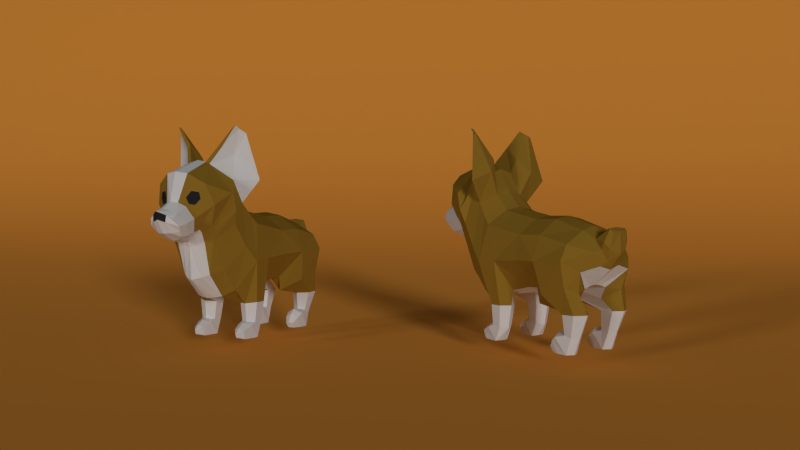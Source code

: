 # Source: corgi_low_poly.blend  (saved by Blender 2.74.0; exported with 4.5.12 LTS)
import bpy
from mathutils import Matrix  # noqa: F401  (used for matrix-valued properties, if any)

bpy.ops.wm.read_factory_settings(use_empty=True)
scene = bpy.context.scene
scene.name = 'Scene'

# ---- collections
col_collection_1 = bpy.data.collections.new('Collection 1'); scene.collection.children.link(col_collection_1)
col_collection_2 = bpy.data.collections.new('Collection 2'); scene.collection.children.link(col_collection_2)
col_collection_2.hide_render = True
col_collection_2.hide_viewport = True

# ---- materials (node trees are filled in below, after node groups)
mat_material_002 = bpy.data.materials.new('Material.002')
mat_material_002.alpha_threshold = 0.0
mat_material_002.use_transparent_shadow = False
mat_material_002.diffuse_color = (0.3419, 0.1951, 0.02421, 1.0)
mat_material_002.roughness = 0.5
mat_material_003 = bpy.data.materials.new('Material.003')
mat_material_003.alpha_threshold = 0.0
mat_material_003.use_transparent_shadow = False
mat_material_003.roughness = 0.5
mat_material_004 = bpy.data.materials.new('Material.004')
mat_material_004.alpha_threshold = 0.0
mat_material_004.use_transparent_shadow = False
mat_material_004.diffuse_color = (0.02539, 0.02539, 0.02539, 1.0)
mat_material_004.roughness = 0.5
mat_material_006 = bpy.data.materials.new('Material.006')
mat_material_006.alpha_threshold = 0.0
mat_material_006.use_transparent_shadow = False
mat_material_006.diffuse_color = (0.1902, 0.05032, 0.01695, 1.0)
mat_material_006.roughness = 0.5
mat_material_005 = bpy.data.materials.new('Material.005')
mat_material_005.alpha_threshold = 0.0
mat_material_005.use_transparent_shadow = False
mat_material_005.diffuse_color = (0.8, 0.3211, 0.05056, 1.0)
mat_material_005.roughness = 0.5

# ---- material node trees

# ---- world
world_world = bpy.data.worlds.new('World'); scene.world = world_world
world_world.color = (0.05088, 0.05088, 0.05088)
world_world.use_sun_shadow = False
world_world.sun_shadow_jitter_overblur = 0.0
world_world.cycles.sampling_method = 'MANUAL'
world_world.cycles.sample_map_resolution = 256

# ---- cameras
cam_camera = bpy.data.cameras.new('Camera')
cam_camera.clip_end = 100.0
cam_camera.lens = 35.0
cam_camera.sensor_width = 32.0
cam_camera.sensor_height = 18.0
cam_camera.ortho_scale = 7.314
cam_camera.dof.focus_distance = 0.0
cam_camera.dof.aperture_fstop = 128.0

# ---- lights
light_sun_001 = bpy.data.lights.new('Sun.001', 'SUN')
light_sun_001.transmission_factor = 0.0
light_sun_001.angle = 0.1993
light_sun_001.energy = 0.5
light_sun_001.shadow_buffer_clip_start = 0.5
light_sun_001.shadow_soft_size = 0.1
light_sun_001.shadow_cascade_max_distance = 1000.0
light_sun_001.cycles.use_multiple_importance_sampling = False
light_sun = bpy.data.lights.new('Sun', 'SUN')
light_sun.transmission_factor = 0.0
light_sun.angle = 0.1993
light_sun.energy = 0.5
light_sun.shadow_buffer_clip_start = 0.5
light_sun.shadow_soft_size = 0.1
light_sun.shadow_cascade_max_distance = 1000.0
light_sun.cycles.use_multiple_importance_sampling = False
light_point = bpy.data.lights.new('Point', 'SUN')
light_point.transmission_factor = 0.0
light_point.angle = 0.1993
light_point.energy = 1.0
light_point.shadow_buffer_clip_start = 0.5
light_point.shadow_soft_size = 0.1
light_point.shadow_cascade_max_distance = 1000.0
light_point.cycles.use_multiple_importance_sampling = False

# ---- meshes
me_cylinder_004 = bpy.data.meshes.new('Cylinder.004')
me_cylinder_004.from_pydata([(0.6064, 1.383, 1.416), (0.8614, 1.177, 1.592), (0.8614, 0.5574, 1.554), (0.4658, 0.3133, 1.069), (0.3001, 1.299, 0.7014), (0.3362, 1.179, 0.3059), (0.3001, 1.054, 0.6943), (0.3362, 1.035, 0.3406), (0.4637, 0.932, 0.6907), (0.4637, 0.9639, 0.358), (0.6755, 1.054, 0.6943), (0.5912, 1.035, 0.3406), (0.6755, 1.299, 0.7014), (0.5912, 1.179, 0.3059), (0.4637, 1.421, 0.7049), (0.4637, 1.25, 0.2885), (0.2581, 1.177, 1.103), (0.2571, 0.3176, 1.044), (0.0, 1.487, 1.439), (0.0, 1.177, 1.166), (0.0, 0.3183, 1.062), (0.7059, 1.17, 1.869), (0.7059, 0.564, 2.001), (0.3076, 1.165, 2.088), (0.3076, 0.5621, 2.262), (0.0, 1.155, 2.163), (0.0, 0.5632, 2.315), (0.129, 1.177, 1.147), (0.1255, 0.3174, 1.043), (0.2318, 1.475, 1.504), (0.3667, 1.48, 1.739), (0.811, 0.08451, 1.542), (0.4662, 0.08451, 1.059), (0.2603, 0.08451, 0.9562), (0.0, 0.08451, 0.9485), (0.7087, 0.08451, 1.989), (0.3099, 0.08451, 2.25), (0.0, 0.08451, 2.303), (0.131, 0.08451, 0.9554), (0.7851, -0.4848, 1.5), (0.4647, -0.2948, 0.9732), (0.4647, -0.421, 0.2603), (0.4647, -0.3508, 0.6873), (0.6102, -0.5048, 0.2812), (0.6504, -0.4578, 0.6878), (0.6102, -0.6724, 0.3215), (0.6504, -0.6716, 0.6888), (0.4647, -0.7562, 0.3275), (0.4647, -0.7785, 0.666), (0.3192, -0.6724, 0.3215), (0.2791, -0.6718, 0.6583), (0.3192, -0.5048, 0.2812), (0.2791, -0.4578, 0.6431), (0.7958, -0.8649, 1.459), (0.4647, -1.069, 0.9403), (0.2696, -1.201, 0.8322), (0.2696, -0.4848, 0.8664), (0.0, -1.301, 0.7984), (0.0, -0.4848, 0.8664), (0.1348, -1.267, 0.8089), (0.1348, -0.4848, 0.8664), (0.7059, -0.4665, 2.091), (0.3076, -0.4665, 2.351), (0.0, -0.4665, 2.404), (0.7059, -0.7227, 2.136), (0.3076, -0.6514, 2.396), (0.0, -0.6394, 2.449), (0.342, 0.4274, 0.8573), (0.4637, 0.3459, 0.7987), (0.7684, 1.174, 1.147), (0.535, 1.293, 1.06), (0.7593, 0.6652, 0.9963), (0.2791, 1.068, 0.902), (0.7366, -1.101, 1.734), (0.4503, -1.38, 1.329), (0.2816, -1.56, 1.249), (0.0, -1.722, 1.162), (0.165, -1.656, 1.204), (0.6589, -0.8513, 2.278), (0.2962, -0.7413, 2.484), (0.0, -0.7211, 2.526), (0.6893, -1.369, 2.152), (0.4387, -1.662, 1.871), (0.3002, -1.715, 1.817), (0.0, -1.763, 1.747), (0.1673, -1.736, 1.769), (0.61, -1.049, 2.525), (0.2863, -0.9162, 2.663), (0.0, -0.8854, 2.706), (0.0, -2.619, 2.396), (0.0, -1.838, 1.872), (0.2922, -1.84, 2.063), (0.6198, -1.837, 2.494), (0.5004, -1.938, 2.858), (0.0, -2.12, 3.069), (0.0, -2.255, 2.552), (0.0, -2.443, 2.434), (0.2343, -2.129, 2.469), (0.2343, -2.371, 2.347), (0.3314, -2.026, 2.256), (0.3314, -2.227, 2.178), (0.2343, -1.923, 2.016), (0.2343, -2.088, 1.969), (0.0, -1.94, 1.838), (0.0, -2.05, 1.844), (0.2405, -2.47, 2.259), (0.3018, -2.379, 2.136), (0.222, -2.244, 1.955), (0.0, -2.196, 1.88), (0.0, -2.58, 2.251), (0.0, -1.804, 1.821), (0.2848, -1.778, 2.008), (0.7485, -1.513, 2.696), (0.2413, -1.503, 3.21), (0.0, -1.517, 3.283), (0.2214, -2.066, 3.036), (0.1461, -1.839, 1.929), (0.1172, -1.932, 1.883), (0.1172, -2.069, 1.868), (0.1172, -2.192, 2.535), (0.1172, -2.407, 2.402), (0.1256, -2.183, 1.906), (0.1404, -2.516, 2.325), (0.1266, -2.523, 2.207), (0.1637, -1.504, 3.248), (0.1637, -1.788, 1.898), (0.2619, -2.312, 2.045), (0.2828, -1.975, 2.139), (0.2828, -2.158, 2.074), (0.3802, -1.873, 2.195), (0.0, -2.435, 2.011), (0.468, -1.74, 2.114), (0.1414, -2.394, 2.016), (0.0, -1.149, 3.163), (0.225, -1.107, 3.079), (0.54, -1.214, 2.929), (0.0, -1.783, 1.782), (0.1655, -1.762, 1.827), (0.2925, -1.746, 1.908), (0.7646, -1.428, 2.396), (0.4534, -1.701, 1.991), (0.7401, -1.1, 3.761), (0.6797, -1.091, 3.796), (0.6366, -1.275, 3.893), (0.6044, -1.256, 3.896), (0.623, -1.187, 3.856), (0.6548, -1.193, 3.842), (0.5088, -1.136, 3.376), (0.9073, -0.9263, 2.932), (0.5119, -0.8451, 3.094), (0.2965, -1.017, 3.333), (0.3812, -1.343, 3.503), (0.3335, -1.325, 3.567), (0.4304, -1.979, 2.598), (0.4053, -1.989, 2.712), (0.2526, -2.075, 2.512), (0.3527, -2.029, 2.494), (0.2854, -2.047, 2.733), (0.213, -2.103, 2.619), (0.0, 1.548, 1.516), (0.2232, 1.364, 1.949), (0.0, 1.359, 1.984), (0.1296, 1.546, 1.581), (0.2505, 1.509, 1.788), (0.0, 1.698, 2.083), (0.1181, 1.544, 2.124), (0.0, 1.521, 2.125), (0.1686, 1.687, 2.087), (0.1872, 1.635, 2.129), (0.0, 1.612, 2.15), (0.1962, 1.649, 1.784), (0.2065, 1.468, 2.022), (0.2927, 1.601, 1.909), (0.0, 1.7, 1.69), (0.0, 1.452, 2.048), (0.3903, 0.7375, 0.01565), (0.3903, 0.6674, 0.1057), (0.4641, 0.6378, 0.1364), (0.5378, 0.6674, 0.1057), (0.5378, 0.7375, 0.01565), (0.4687, 0.7304, 0.01294), (0.6413, 0.8639, 0.2997), (0.4637, 0.8164, 0.3755), (0.5986, 1.074, 0.01358), (0.4637, 1.148, 0.01358), (0.3055, 0.8639, 0.295), (0.326, 1.072, 0.01358), (0.4637, 0.7242, 0.2918), (0.3338, 0.7581, 0.2242), (0.3418, 0.8698, 0.01358), (0.601, 0.7581, 0.2146), (0.5845, 0.8702, 0.01358), (0.468, 0.8919, 0.01358), (0.4647, -0.8868, 0.02999), (0.5556, -0.9115, 0.02999), (0.5556, -0.9607, 0.1928), (0.4647, -0.9854, 0.2382), (0.3738, -0.9607, 0.2105), (0.3738, -0.9115, 0.02999), (0.3192, -0.6081, 0.02999), (0.4647, -0.5811, 0.02999), (0.3192, -0.7952, 0.2783), (0.4647, -0.8501, 0.3166), (0.6102, -0.7908, 0.2665), (0.6102, -0.6058, 0.02999), (0.4647, -0.9989, 0.06117), (0.5037, -1.004, 0.06007), (0.5037, -1.035, 0.1564), (0.4647, -1.045, 0.1767), (0.4258, -1.035, 0.1564), (0.4258, -1.004, 0.06007)], [], [(7, 6, 4, 5), (67, 68, 3, 17), (190, 187, 177, 178), (11, 10, 8, 9), (69, 70, 0, 1), (70, 72, 16, 0), (9, 8, 6, 7), (5, 4, 14, 15), (68, 71, 2, 3), (15, 14, 12, 13), (71, 69, 1, 2), (72, 67, 17, 16), (13, 12, 10, 11), (27, 28, 20, 19), (29, 27, 19, 18), (2, 1, 21, 22), (22, 21, 23, 24), (24, 23, 25, 26), (0, 16, 27, 29), (16, 17, 28, 27), (30, 29, 162, 163), (1, 0, 29, 30), (23, 30, 163, 160), (21, 1, 30, 23), (28, 17, 33, 38), (24, 26, 37, 36), (22, 24, 36, 35), (2, 22, 35, 31), (20, 28, 38, 34), (17, 3, 32, 33), (3, 2, 31, 32), (48, 46, 53, 54), (41, 42, 44, 43), (50, 48, 54, 55), (43, 44, 46, 45), (39, 40, 32, 31), (52, 50, 55, 56), (45, 46, 48, 47), (44, 42, 40, 39), (36, 37, 63, 62), (47, 48, 50, 49), (42, 52, 56, 40), (51, 52, 42, 41), (49, 50, 52, 51), (46, 44, 39, 53), (199, 200, 193, 198), (59, 60, 58, 57), (55, 56, 60, 59), (34, 38, 60, 58), (38, 33, 56, 60), (56, 33, 32, 40), (35, 36, 62, 61), (35, 61, 39, 31), (62, 63, 66, 65), (61, 62, 65, 64), (39, 61, 64, 53), (4, 6, 67, 72), (10, 12, 69, 71), (8, 10, 71, 68), (14, 4, 72, 70), (12, 14, 70, 69), (6, 8, 68, 67), (53, 64, 78, 73), (65, 66, 80, 79), (64, 65, 79, 78), (59, 57, 76, 77), (55, 59, 77, 75), (54, 53, 73, 74), (55, 54, 74, 75), (73, 78, 86, 81), (79, 80, 88, 87), (78, 79, 87, 86), (77, 76, 84, 85), (75, 77, 85, 83), (74, 73, 81, 82), (75, 74, 82, 83), (100, 99, 97, 98), (120, 96, 89, 122), (119, 97, 155, 158), (128, 127, 99, 100), (115, 119, 158, 157), (127, 101, 91, 129), (118, 102, 107, 121), (120, 119, 95, 96), (118, 117, 101, 102), (117, 103, 90, 116), (128, 100, 106, 126), (100, 98, 105, 106), (132, 123, 109, 130), (123, 122, 89, 109), (93, 92, 112, 113), (129, 91, 111, 131), (116, 90, 110, 125), (115, 93, 113, 124), (94, 115, 124, 114), (91, 116, 125, 111), (106, 105, 122, 123), (126, 106, 123, 132), (101, 117, 116, 91), (104, 103, 117, 118), (98, 97, 119, 120), (104, 118, 121, 108), (95, 119, 115, 94), (98, 120, 122, 105), (134, 133, 114, 124), (149, 150, 145, 142), (107, 126, 132, 121), (92, 129, 131, 112), (121, 132, 130, 108), (102, 128, 126, 107), (99, 127, 129, 92), (102, 101, 127, 128), (136, 110, 125, 137), (137, 125, 111, 138), (139, 135, 113, 112), (140, 139, 112, 131), (138, 140, 131, 111), (83, 82, 140, 138), (82, 81, 139, 140), (81, 86, 135, 139), (85, 137, 138, 83), (84, 136, 137, 85), (147, 148, 141, 146), (87, 88, 133, 134), (146, 145, 144, 143), (141, 142, 145, 146), (151, 147, 146, 143), (150, 152, 144, 145), (152, 151, 143, 144), (148, 149, 142, 141), (86, 87, 149, 148), (124, 113, 151, 152), (134, 124, 152, 150), (113, 135, 147, 151), (135, 86, 148, 147), (87, 134, 150, 149), (158, 155, 154, 157), (155, 156, 153, 154), (92, 93, 154, 153), (99, 92, 153, 156), (97, 99, 156, 155), (93, 115, 157, 154), (172, 170, 167, 168), (171, 172, 168, 165), (29, 18, 159, 162), (25, 23, 160, 161), (168, 167, 164, 169), (165, 168, 169, 166), (170, 173, 164, 167), (174, 171, 165, 166), (161, 160, 171, 174), (162, 159, 173, 170), (160, 163, 172, 171), (163, 162, 170, 172), (176, 175, 180, 179, 178, 177), (191, 190, 178, 179), (192, 191, 179, 180), (187, 188, 176, 177), (188, 189, 175, 176), (189, 192, 180, 175), (5, 15, 184, 186), (7, 5, 186, 185), (9, 7, 185, 182), (15, 13, 183, 184), (13, 11, 181, 183), (11, 9, 182, 181), (177, 180, 179, 178), (176, 175, 180, 177), (186, 184, 192, 189), (185, 186, 189, 188), (182, 185, 188, 187), (184, 183, 191, 192), (183, 181, 190, 191), (181, 182, 187, 190), (198, 193, 205, 210), (201, 199, 198, 197), (202, 201, 197, 196), (203, 202, 196, 195), (204, 203, 195, 194), (200, 204, 194, 193), (41, 43, 204, 200), (43, 45, 203, 204), (45, 47, 202, 203), (47, 49, 201, 202), (49, 51, 199, 201), (51, 41, 200, 199), (210, 205, 208, 209), (197, 198, 210, 209), (196, 197, 209, 208), (195, 196, 208, 207), (194, 195, 207, 206), (193, 194, 206, 205), (205, 206, 207, 208)])
me_cylinder_004.polygons.foreach_set('material_index', [1, 0, 1, 1, 0, 0, 1, 1, 0, 1, 0, 1, 1, 1, 1, 0, 0, 0, 1, 1, 0, 0, 0, 0, 1, 0, 0, 0, 1, 1, 0, 0, 1, 0, 1, 0, 1, 1, 0, 0, 1, 1, 1, 1, 0, 1, 1, 1, 1, 1, 1, 0, 0, 0, 0, 0, 1, 0, 0, 0, 0, 0, 0, 0, 0, 1, 1, 0, 0, 0, 0, 0, 1, 1, 0, 0, 1, 1, 0, 1, 0, 0, 1, 1, 1, 1, 1, 1, 1, 2, 0, 0, 1, 0, 1, 1, 1, 1, 1, 1, 1, 1, 1, 1, 0, 0, 1, 0, 1, 1, 0, 1, 1, 1, 0, 0, 0, 0, 0, 0, 1, 1, 1, 0, 0, 0, 1, 0, 0, 0, 0, 0, 0, 1, 1, 0, 2, 2, 0, 0, 0, 0, 0, 0, 0, 0, 0, 0, 0, 0, 0, 0, 0, 0, 1, 1, 1, 1, 1, 1, 1, 1, 1, 1, 1, 1, 1, 1, 1, 1, 1, 1, 1, 1, 1, 1, 1, 1, 1, 1, 1, 1, 1, 1, 1, 1, 1, 1, 1, 1, 1, 1, 1])
me_cylinder_004.materials.append(mat_material_002)
me_cylinder_004.materials.append(mat_material_003)
me_cylinder_004.materials.append(mat_material_004)
me_cylinder_004.materials.append(mat_material_006)
me_cylinder_004.use_remesh_preserve_volume = False
me_cylinder_004.use_remesh_preserve_attributes = False
me_cylinder_004.use_mirror_vertex_groups = False
me_cylinder_004.update()
me_cylinder = bpy.data.meshes.new('Cylinder')
me_cylinder.from_pydata([(0.6064, 1.383, 1.416), (0.8614, 1.177, 1.592), (0.8614, 0.5574, 1.554), (0.4658, 0.3133, 1.069), (0.3001, 1.299, 0.7014), (0.3362, 1.179, 0.3059), (0.3001, 1.054, 0.6943), (0.3362, 1.035, 0.3406), (0.4637, 0.932, 0.6907), (0.4637, 0.9639, 0.358), (0.6755, 1.054, 0.6943), (0.5912, 1.035, 0.3406), (0.6755, 1.299, 0.7014), (0.5912, 1.179, 0.3059), (0.4637, 1.421, 0.7049), (0.4637, 1.25, 0.2885), (0.2581, 1.177, 1.103), (0.2571, 0.3176, 1.044), (0.0, 1.487, 1.439), (0.0, 1.177, 1.166), (0.0, 0.3183, 1.062), (0.7059, 1.17, 1.869), (0.7059, 0.564, 2.001), (0.3076, 1.165, 2.088), (0.3076, 0.5621, 2.262), (0.0, 1.155, 2.163), (0.0, 0.5632, 2.315), (0.129, 1.177, 1.147), (0.1255, 0.3174, 1.043), (0.2318, 1.475, 1.504), (0.3667, 1.48, 1.739), (0.811, 0.08451, 1.542), (0.4662, 0.08451, 1.059), (0.2603, 0.08451, 0.9562), (0.0, 0.08451, 0.9485), (0.7087, 0.08451, 1.989), (0.3099, 0.08451, 2.25), (0.0, 0.08451, 2.303), (0.131, 0.08451, 0.9554), (0.7851, -0.4848, 1.5), (0.4647, -0.2948, 0.9732), (0.4647, -0.421, 0.2603), (0.4647, -0.3508, 0.6873), (0.6102, -0.5048, 0.2812), (0.6504, -0.4578, 0.6878), (0.6102, -0.6724, 0.3215), (0.6504, -0.6716, 0.6888), (0.4647, -0.7562, 0.3275), (0.4647, -0.7785, 0.666), (0.3192, -0.6724, 0.3215), (0.2791, -0.6718, 0.6583), (0.3192, -0.5048, 0.2812), (0.2791, -0.4578, 0.6431), (0.7958, -0.8649, 1.459), (0.4647, -1.069, 0.9403), (0.2696, -1.201, 0.8322), (0.2696, -0.4848, 0.8664), (0.0, -1.301, 0.7984), (0.0, -0.4848, 0.8664), (0.1348, -1.267, 0.8089), (0.1348, -0.4848, 0.8664), (0.7059, -0.4665, 2.091), (0.3076, -0.4665, 2.351), (0.0, -0.4665, 2.404), (0.7059, -0.7227, 2.136), (0.3076, -0.6514, 2.396), (0.0, -0.6394, 2.449), (0.342, 0.4274, 0.8573), (0.4637, 0.3459, 0.7987), (0.7684, 1.174, 1.147), (0.535, 1.293, 1.06), (0.7593, 0.6652, 0.9963), (0.2791, 1.068, 0.902), (0.7366, -1.101, 1.734), (0.4503, -1.38, 1.329), (0.2816, -1.56, 1.249), (0.0, -1.722, 1.162), (0.165, -1.656, 1.204), (0.6589, -0.8513, 2.278), (0.2962, -0.7413, 2.484), (0.0, -0.7211, 2.526), (0.6893, -1.369, 2.152), (0.4387, -1.662, 1.871), (0.3002, -1.715, 1.817), (0.0, -1.763, 1.747), (0.1673, -1.736, 1.769), (0.61, -1.049, 2.525), (0.2863, -0.9162, 2.663), (0.0, -0.8854, 2.706), (0.0, -2.619, 2.396), (0.0, -1.838, 1.872), (0.2922, -1.84, 2.063), (0.6198, -1.837, 2.494), (0.5004, -1.938, 2.858), (0.0, -2.12, 3.069), (0.0, -2.255, 2.552), (0.0, -2.443, 2.434), (0.2343, -2.129, 2.469), (0.2343, -2.371, 2.347), (0.3314, -2.026, 2.256), (0.3314, -2.227, 2.178), (0.2343, -1.923, 2.016), (0.2343, -2.088, 1.969), (0.0, -1.94, 1.838), (0.0, -2.05, 1.844), (0.2405, -2.47, 2.259), (0.3018, -2.379, 2.136), (0.222, -2.244, 1.955), (0.0, -2.196, 1.88), (0.0, -2.58, 2.251), (0.0, -1.804, 1.821), (0.2848, -1.778, 2.008), (0.7485, -1.513, 2.696), (0.2413, -1.503, 3.21), (0.0, -1.517, 3.283), (0.2214, -2.066, 3.036), (0.1461, -1.839, 1.929), (0.1172, -1.932, 1.883), (0.1172, -2.069, 1.868), (0.1172, -2.192, 2.535), (0.1172, -2.407, 2.402), (0.1256, -2.183, 1.906), (0.1404, -2.516, 2.325), (0.1266, -2.523, 2.207), (0.1637, -1.504, 3.248), (0.1637, -1.788, 1.898), (0.2619, -2.312, 2.045), (0.2828, -1.975, 2.139), (0.2828, -2.158, 2.074), (0.3802, -1.873, 2.195), (0.0, -2.435, 2.011), (0.468, -1.74, 2.114), (0.1414, -2.394, 2.016), (0.0, -1.149, 3.163), (0.225, -1.107, 3.079), (0.54, -1.214, 2.929), (0.0, -1.783, 1.782), (0.1655, -1.762, 1.827), (0.2925, -1.746, 1.908), (0.7646, -1.428, 2.396), (0.4534, -1.701, 1.991), (0.7401, -1.1, 3.761), (0.6797, -1.091, 3.796), (0.6366, -1.275, 3.893), (0.6044, -1.256, 3.896), (0.623, -1.187, 3.856), (0.6548, -1.193, 3.842), (0.5088, -1.136, 3.376), (0.9073, -0.9263, 2.932), (0.5119, -0.8451, 3.094), (0.2965, -1.017, 3.333), (0.3812, -1.343, 3.503), (0.3335, -1.325, 3.567), (0.4304, -1.979, 2.598), (0.4053, -1.989, 2.712), (0.2526, -2.075, 2.512), (0.3527, -2.029, 2.494), (0.2854, -2.047, 2.733), (0.213, -2.103, 2.619), (0.0, 1.548, 1.516), (0.2232, 1.364, 1.949), (0.0, 1.359, 1.984), (0.1296, 1.546, 1.581), (0.2505, 1.509, 1.788), (0.0, 1.698, 2.083), (0.1181, 1.544, 2.124), (0.0, 1.521, 2.125), (0.1686, 1.687, 2.087), (0.1872, 1.635, 2.129), (0.0, 1.612, 2.15), (0.1962, 1.649, 1.784), (0.2065, 1.468, 2.022), (0.2927, 1.601, 1.909), (0.0, 1.7, 1.69), (0.0, 1.452, 2.048), (0.3903, 0.7375, 0.01565), (0.3903, 0.6674, 0.1057), (0.4641, 0.6378, 0.1364), (0.5378, 0.6674, 0.1057), (0.5378, 0.7375, 0.01565), (0.4687, 0.7304, 0.01294), (0.6413, 0.8639, 0.2997), (0.4637, 0.8164, 0.3755), (0.5986, 1.074, 0.01358), (0.4637, 1.148, 0.01358), (0.3055, 0.8639, 0.295), (0.326, 1.072, 0.01358), (0.4637, 0.7242, 0.2918), (0.3338, 0.7581, 0.2242), (0.3418, 0.8698, 0.01358), (0.601, 0.7581, 0.2146), (0.5845, 0.8702, 0.01358), (0.468, 0.8919, 0.01358), (0.4647, -0.8868, 0.02999), (0.5556, -0.9115, 0.02999), (0.5556, -0.9607, 0.1928), (0.4647, -0.9854, 0.2382), (0.3738, -0.9607, 0.2105), (0.3738, -0.9115, 0.02999), (0.3192, -0.6081, 0.02999), (0.4647, -0.5811, 0.02999), (0.3192, -0.7952, 0.2783), (0.4647, -0.8501, 0.3166), (0.6102, -0.7908, 0.2665), (0.6102, -0.6058, 0.02999), (0.4647, -0.9989, 0.06117), (0.5037, -1.004, 0.06007), (0.5037, -1.035, 0.1564), (0.4647, -1.045, 0.1767), (0.4258, -1.035, 0.1564), (0.4258, -1.004, 0.06007)], [], [(7, 6, 4, 5), (67, 68, 3, 17), (190, 187, 177, 178), (11, 10, 8, 9), (69, 70, 0, 1), (70, 72, 16, 0), (9, 8, 6, 7), (5, 4, 14, 15), (68, 71, 2, 3), (15, 14, 12, 13), (71, 69, 1, 2), (72, 67, 17, 16), (13, 12, 10, 11), (27, 28, 20, 19), (29, 27, 19, 18), (2, 1, 21, 22), (22, 21, 23, 24), (24, 23, 25, 26), (0, 16, 27, 29), (16, 17, 28, 27), (30, 29, 162, 163), (1, 0, 29, 30), (23, 30, 163, 160), (21, 1, 30, 23), (28, 17, 33, 38), (24, 26, 37, 36), (22, 24, 36, 35), (2, 22, 35, 31), (20, 28, 38, 34), (17, 3, 32, 33), (3, 2, 31, 32), (48, 46, 53, 54), (41, 42, 44, 43), (50, 48, 54, 55), (43, 44, 46, 45), (39, 40, 32, 31), (52, 50, 55, 56), (45, 46, 48, 47), (44, 42, 40, 39), (36, 37, 63, 62), (47, 48, 50, 49), (42, 52, 56, 40), (51, 52, 42, 41), (49, 50, 52, 51), (46, 44, 39, 53), (199, 200, 193, 198), (59, 60, 58, 57), (55, 56, 60, 59), (34, 38, 60, 58), (38, 33, 56, 60), (56, 33, 32, 40), (35, 36, 62, 61), (35, 61, 39, 31), (62, 63, 66, 65), (61, 62, 65, 64), (39, 61, 64, 53), (4, 6, 67, 72), (10, 12, 69, 71), (8, 10, 71, 68), (14, 4, 72, 70), (12, 14, 70, 69), (6, 8, 68, 67), (53, 64, 78, 73), (65, 66, 80, 79), (64, 65, 79, 78), (59, 57, 76, 77), (55, 59, 77, 75), (54, 53, 73, 74), (55, 54, 74, 75), (73, 78, 86, 81), (79, 80, 88, 87), (78, 79, 87, 86), (77, 76, 84, 85), (75, 77, 85, 83), (74, 73, 81, 82), (75, 74, 82, 83), (100, 99, 97, 98), (120, 96, 89, 122), (119, 97, 155, 158), (128, 127, 99, 100), (115, 119, 158, 157), (127, 101, 91, 129), (118, 102, 107, 121), (120, 119, 95, 96), (118, 117, 101, 102), (117, 103, 90, 116), (128, 100, 106, 126), (100, 98, 105, 106), (132, 123, 109, 130), (123, 122, 89, 109), (93, 92, 112, 113), (129, 91, 111, 131), (116, 90, 110, 125), (115, 93, 113, 124), (94, 115, 124, 114), (91, 116, 125, 111), (106, 105, 122, 123), (126, 106, 123, 132), (101, 117, 116, 91), (104, 103, 117, 118), (98, 97, 119, 120), (104, 118, 121, 108), (95, 119, 115, 94), (98, 120, 122, 105), (134, 133, 114, 124), (149, 150, 145, 142), (107, 126, 132, 121), (92, 129, 131, 112), (121, 132, 130, 108), (102, 128, 126, 107), (99, 127, 129, 92), (102, 101, 127, 128), (136, 110, 125, 137), (137, 125, 111, 138), (139, 135, 113, 112), (140, 139, 112, 131), (138, 140, 131, 111), (83, 82, 140, 138), (82, 81, 139, 140), (81, 86, 135, 139), (85, 137, 138, 83), (84, 136, 137, 85), (147, 148, 141, 146), (87, 88, 133, 134), (146, 145, 144, 143), (141, 142, 145, 146), (151, 147, 146, 143), (150, 152, 144, 145), (152, 151, 143, 144), (148, 149, 142, 141), (86, 87, 149, 148), (124, 113, 151, 152), (134, 124, 152, 150), (113, 135, 147, 151), (135, 86, 148, 147), (87, 134, 150, 149), (158, 155, 154, 157), (155, 156, 153, 154), (92, 93, 154, 153), (99, 92, 153, 156), (97, 99, 156, 155), (93, 115, 157, 154), (172, 170, 167, 168), (171, 172, 168, 165), (29, 18, 159, 162), (25, 23, 160, 161), (168, 167, 164, 169), (165, 168, 169, 166), (170, 173, 164, 167), (174, 171, 165, 166), (161, 160, 171, 174), (162, 159, 173, 170), (160, 163, 172, 171), (163, 162, 170, 172), (176, 175, 180, 179, 178, 177), (191, 190, 178, 179), (192, 191, 179, 180), (187, 188, 176, 177), (188, 189, 175, 176), (189, 192, 180, 175), (5, 15, 184, 186), (7, 5, 186, 185), (9, 7, 185, 182), (15, 13, 183, 184), (13, 11, 181, 183), (11, 9, 182, 181), (177, 180, 179, 178), (176, 175, 180, 177), (186, 184, 192, 189), (185, 186, 189, 188), (182, 185, 188, 187), (184, 183, 191, 192), (183, 181, 190, 191), (181, 182, 187, 190), (198, 193, 205, 210), (201, 199, 198, 197), (202, 201, 197, 196), (203, 202, 196, 195), (204, 203, 195, 194), (200, 204, 194, 193), (41, 43, 204, 200), (43, 45, 203, 204), (45, 47, 202, 203), (47, 49, 201, 202), (49, 51, 199, 201), (51, 41, 200, 199), (210, 205, 208, 209), (197, 198, 210, 209), (196, 197, 209, 208), (195, 196, 208, 207), (194, 195, 207, 206), (193, 194, 206, 205), (205, 206, 207, 208)])
me_cylinder.polygons.foreach_set('material_index', [1, 0, 1, 1, 0, 0, 1, 1, 0, 1, 0, 1, 1, 1, 1, 0, 0, 0, 1, 1, 0, 0, 0, 0, 1, 0, 0, 0, 1, 1, 0, 0, 1, 0, 1, 0, 1, 1, 0, 0, 1, 1, 1, 1, 0, 1, 1, 1, 1, 1, 1, 0, 0, 0, 0, 0, 1, 0, 0, 0, 0, 0, 0, 0, 0, 1, 1, 0, 0, 0, 0, 0, 1, 1, 0, 0, 1, 1, 0, 1, 0, 0, 1, 1, 1, 1, 1, 1, 1, 2, 0, 0, 1, 0, 1, 1, 1, 1, 1, 1, 1, 1, 1, 1, 0, 0, 1, 0, 1, 1, 0, 1, 1, 1, 0, 0, 0, 0, 0, 0, 1, 1, 1, 0, 0, 0, 1, 0, 0, 0, 0, 0, 0, 1, 1, 0, 2, 2, 0, 0, 0, 0, 0, 0, 0, 0, 0, 0, 0, 0, 0, 0, 0, 0, 1, 1, 1, 1, 1, 1, 1, 1, 1, 1, 1, 1, 1, 1, 1, 1, 1, 1, 1, 1, 1, 1, 1, 1, 1, 1, 1, 1, 1, 1, 1, 1, 1, 1, 1, 1, 1, 1, 1])
me_cylinder.materials.append(mat_material_002)
me_cylinder.materials.append(mat_material_003)
me_cylinder.materials.append(mat_material_004)
me_cylinder.materials.append(mat_material_006)
me_cylinder.use_remesh_preserve_volume = False
me_cylinder.use_remesh_preserve_attributes = False
me_cylinder.use_mirror_vertex_groups = False
me_cylinder.update()
me_plane_001 = bpy.data.meshes.new('Plane.001')
me_plane_001.from_pydata([(-1.0, -1.0, 0.0), (1.0, -1.0, 0.0), (-1.0, 0.7625, 0.0), (1.0, 0.7625, 0.0), (-1.0, 0.912, 0.1451), (1.0, 0.912, 0.1451), (-1.0, 0.9736, 0.3474), (1.0, 0.9736, 0.3474), (-1.0, 0.9956, 0.686), (1.0, 0.9956, 0.686)], [], [(0, 1, 3, 2), (2, 3, 5, 4), (4, 5, 7, 6), (6, 7, 9, 8)])
me_plane_001.polygons.foreach_set('use_smooth', [True] * 4)
me_plane_001.materials.append(mat_material_005)
me_plane_001.use_remesh_preserve_volume = False
me_plane_001.use_remesh_preserve_attributes = False
me_plane_001.use_mirror_vertex_groups = False
me_plane_001.update()
me_cylinder_003 = bpy.data.meshes.new('Cylinder.003')
me_cylinder_003.from_pydata([(0.0, 3.185, -0.2707), (0.0, 3.185, 0.01678), (2.252, 2.252, -0.2707), (2.252, 2.252, 0.01678), (3.185, -1.392e-07, -0.2707), (3.185, -1.392e-07, 0.01678), (2.252, -2.252, -0.2707), (2.252, -2.252, 0.01678), (-2.784e-07, -3.185, -0.2707), (-2.784e-07, -3.185, 0.01678), (-2.252, -2.252, -0.2707), (-2.252, -2.252, 0.01678), (-3.185, 3.798e-08, -0.2707), (-3.185, 3.798e-08, 0.01678), (-2.252, 2.252, -0.2707), (-2.252, 2.252, 0.01678), (0.6064, 1.383, 1.416), (0.8614, 1.177, 1.592), (0.8614, 0.5574, 1.554), (0.4658, 0.3133, 1.069), (0.3001, 1.299, 0.7014), (0.3362, 1.179, 0.3059), (0.3001, 1.054, 0.6943), (0.3362, 1.035, 0.3406), (0.4637, 0.932, 0.6907), (0.4637, 0.9639, 0.358), (0.6755, 1.054, 0.6943), (0.5912, 1.035, 0.3406), (0.6755, 1.299, 0.7014), (0.5912, 1.179, 0.3059), (0.4637, 1.421, 0.7049), (0.4637, 1.25, 0.2885), (0.2581, 1.177, 1.103), (0.2571, 0.3176, 1.044), (0.0, 1.487, 1.439), (0.0, 1.177, 1.166), (0.0, 0.3183, 1.062), (0.7059, 1.17, 1.869), (0.7059, 0.564, 2.001), (0.3076, 1.165, 2.088), (0.3076, 0.5621, 2.262), (0.0, 1.155, 2.163), (0.0, 0.5632, 2.315), (0.129, 1.177, 1.147), (0.1255, 0.3174, 1.043), (0.2318, 1.475, 1.504), (0.3667, 1.48, 1.739), (0.811, 0.08451, 1.542), (0.4662, 0.08451, 1.059), (0.2603, 0.08451, 0.9562), (0.0, 0.08451, 0.9485), (0.7087, 0.08451, 1.989), (0.3099, 0.08451, 2.25), (0.0, 0.08451, 2.303), (0.131, 0.08451, 0.9554), (0.7851, -0.4848, 1.5), (0.4647, -0.2948, 0.9732), (0.4647, -0.421, 0.2603), (0.4647, -0.3508, 0.6873), (0.6102, -0.5048, 0.2812), (0.6504, -0.4578, 0.6878), (0.6102, -0.6724, 0.3215), (0.6504, -0.6716, 0.6888), (0.4647, -0.7562, 0.3275), (0.4647, -0.7785, 0.666), (0.3192, -0.6724, 0.3215), (0.2791, -0.6718, 0.6583), (0.3192, -0.5048, 0.2812), (0.2791, -0.4578, 0.6431), (0.7958, -0.8649, 1.459), (0.4647, -1.069, 0.9403), (0.2696, -1.201, 0.8322), (0.2696, -0.4848, 0.8664), (0.0, -1.301, 0.7984), (0.0, -0.4848, 0.8664), (0.1348, -1.267, 0.8089), (0.1348, -0.4848, 0.8664), (0.7059, -0.4665, 2.091), (0.3076, -0.4665, 2.351), (0.0, -0.4665, 2.404), (0.7059, -0.7227, 2.136), (0.3076, -0.6514, 2.396), (0.0, -0.6394, 2.449), (0.342, 0.4274, 0.8573), (0.4637, 0.3459, 0.7987), (0.7684, 1.174, 1.147), (0.535, 1.293, 1.06), (0.7593, 0.6652, 0.9963), (0.2791, 1.068, 0.902), (0.7366, -1.101, 1.734), (0.4503, -1.38, 1.329), (0.2816, -1.56, 1.249), (0.0, -1.722, 1.162), (0.165, -1.656, 1.204), (0.6589, -0.8513, 2.278), (0.2962, -0.7413, 2.484), (0.0, -0.7211, 2.526), (0.6893, -1.369, 2.152), (0.4387, -1.662, 1.871), (0.3002, -1.715, 1.817), (0.0, -1.763, 1.747), (0.1673, -1.736, 1.769), (0.61, -1.049, 2.525), (0.2863, -0.9162, 2.663), (0.0, -0.8854, 2.706), (0.0, -2.619, 2.396), (0.0, -1.838, 1.872), (0.2922, -1.84, 2.063), (0.6198, -1.837, 2.494), (0.5004, -1.938, 2.858), (0.0, -2.12, 3.069), (0.0, -2.255, 2.552), (0.0, -2.443, 2.434), (0.2343, -2.129, 2.469), (0.2343, -2.371, 2.347), (0.3314, -2.026, 2.256), (0.3314, -2.227, 2.178), (0.2343, -1.923, 2.016), (0.2343, -2.088, 1.969), (0.0, -1.94, 1.838), (0.0, -2.05, 1.844), (0.2405, -2.47, 2.259), (0.3018, -2.379, 2.136), (0.222, -2.244, 1.955), (0.0, -2.196, 1.88), (0.0, -2.58, 2.251), (0.0, -1.804, 1.821), (0.2848, -1.778, 2.008), (0.7485, -1.513, 2.696), (0.2413, -1.503, 3.21), (0.0, -1.517, 3.283), (0.2214, -2.066, 3.036), (0.1461, -1.839, 1.929), (0.1172, -1.932, 1.883), (0.1172, -2.069, 1.868), (0.1172, -2.192, 2.535), (0.1172, -2.407, 2.402), (0.1256, -2.183, 1.906), (0.1404, -2.516, 2.325), (0.1266, -2.523, 2.207), (0.1637, -1.504, 3.248), (0.1637, -1.788, 1.898), (0.2619, -2.312, 2.045), (0.2828, -1.975, 2.139), (0.2828, -2.158, 2.074), (0.3802, -1.873, 2.195), (0.0, -2.435, 2.011), (0.468, -1.74, 2.114), (0.1414, -2.394, 2.016), (0.0, -1.149, 3.163), (0.225, -1.107, 3.079), (0.54, -1.214, 2.929), (0.0, -1.783, 1.782), (0.1655, -1.762, 1.827), (0.2925, -1.746, 1.908), (0.7646, -1.428, 2.396), (0.4534, -1.701, 1.991), (0.7401, -1.1, 3.761), (0.6797, -1.091, 3.796), (0.6366, -1.275, 3.893), (0.6044, -1.256, 3.896), (0.623, -1.187, 3.856), (0.6548, -1.193, 3.842), (0.5088, -1.136, 3.376), (0.9073, -0.9263, 2.932), (0.5119, -0.8451, 3.094), (0.2965, -1.017, 3.333), (0.3812, -1.343, 3.503), (0.3335, -1.325, 3.567), (0.4304, -1.979, 2.598), (0.4053, -1.989, 2.712), (0.2526, -2.075, 2.512), (0.3527, -2.029, 2.494), (0.2854, -2.047, 2.733), (0.213, -2.103, 2.619), (0.0, 1.548, 1.516), (0.2232, 1.364, 1.949), (0.0, 1.359, 1.984), (0.1296, 1.546, 1.581), (0.2505, 1.509, 1.788), (0.0, 1.698, 2.083), (0.1181, 1.544, 2.124), (0.0, 1.521, 2.125), (0.1686, 1.687, 2.087), (0.1872, 1.635, 2.129), (0.0, 1.612, 2.15), (0.1962, 1.649, 1.784), (0.2065, 1.468, 2.022), (0.2927, 1.601, 1.909), (0.0, 1.7, 1.69), (0.0, 1.452, 2.048), (0.3903, 0.7375, 0.01565), (0.3903, 0.6674, 0.1057), (0.4641, 0.6378, 0.1364), (0.5378, 0.6674, 0.1057), (0.5378, 0.7375, 0.01565), (0.4687, 0.7304, 0.01294), (0.6413, 0.8639, 0.2997), (0.4637, 0.8164, 0.3755), (0.5986, 1.074, 0.01358), (0.4637, 1.148, 0.01358), (0.3055, 0.8639, 0.295), (0.326, 1.072, 0.01358), (0.4637, 0.7242, 0.2918), (0.3338, 0.7581, 0.2242), (0.3418, 0.8698, 0.01358), (0.601, 0.7581, 0.2146), (0.5845, 0.8702, 0.01358), (0.468, 0.8919, 0.01358), (0.4647, -0.8868, 0.02999), (0.5556, -0.9115, 0.02999), (0.5556, -0.9607, 0.1928), (0.4647, -0.9854, 0.2382), (0.3738, -0.9607, 0.2105), (0.3738, -0.9115, 0.02999), (0.3192, -0.6081, 0.02999), (0.4647, -0.5811, 0.02999), (0.3192, -0.7952, 0.2783), (0.4647, -0.8501, 0.3166), (0.6102, -0.7908, 0.2665), (0.6102, -0.6058, 0.02999), (0.4647, -0.9989, 0.06117), (0.5037, -1.004, 0.06007), (0.5037, -1.035, 0.1564), (0.4647, -1.045, 0.1767), (0.4258, -1.035, 0.1564), (0.4258, -1.004, 0.06007)], [], [(0, 1, 3, 2), (2, 3, 5, 4), (4, 5, 7, 6), (6, 7, 9, 8), (8, 9, 11, 10), (10, 11, 13, 12), (3, 1, 15, 13, 11, 9, 7, 5), (14, 15, 1, 0), (12, 13, 15, 14), (0, 2, 4, 6, 8, 10, 12, 14), (23, 22, 20, 21), (83, 84, 19, 33), (206, 203, 193, 194), (27, 26, 24, 25), (85, 86, 16, 17), (86, 88, 32, 16), (25, 24, 22, 23), (21, 20, 30, 31), (84, 87, 18, 19), (31, 30, 28, 29), (87, 85, 17, 18), (88, 83, 33, 32), (29, 28, 26, 27), (43, 44, 36, 35), (45, 43, 35, 34), (18, 17, 37, 38), (38, 37, 39, 40), (40, 39, 41, 42), (16, 32, 43, 45), (32, 33, 44, 43), (46, 45, 178, 179), (17, 16, 45, 46), (39, 46, 179, 176), (37, 17, 46, 39), (44, 33, 49, 54), (40, 42, 53, 52), (38, 40, 52, 51), (18, 38, 51, 47), (36, 44, 54, 50), (33, 19, 48, 49), (19, 18, 47, 48), (64, 62, 69, 70), (57, 58, 60, 59), (66, 64, 70, 71), (59, 60, 62, 61), (55, 56, 48, 47), (68, 66, 71, 72), (61, 62, 64, 63), (60, 58, 56, 55), (52, 53, 79, 78), (63, 64, 66, 65), (58, 68, 72, 56), (67, 68, 58, 57), (65, 66, 68, 67), (62, 60, 55, 69), (215, 216, 209, 214), (75, 76, 74, 73), (71, 72, 76, 75), (50, 54, 76, 74), (54, 49, 72, 76), (72, 49, 48, 56), (51, 52, 78, 77), (51, 77, 55, 47), (78, 79, 82, 81), (77, 78, 81, 80), (55, 77, 80, 69), (20, 22, 83, 88), (26, 28, 85, 87), (24, 26, 87, 84), (30, 20, 88, 86), (28, 30, 86, 85), (22, 24, 84, 83), (69, 80, 94, 89), (81, 82, 96, 95), (80, 81, 95, 94), (75, 73, 92, 93), (71, 75, 93, 91), (70, 69, 89, 90), (71, 70, 90, 91), (89, 94, 102, 97), (95, 96, 104, 103), (94, 95, 103, 102), (93, 92, 100, 101), (91, 93, 101, 99), (90, 89, 97, 98), (91, 90, 98, 99), (116, 115, 113, 114), (136, 112, 105, 138), (135, 113, 171, 174), (144, 143, 115, 116), (131, 135, 174, 173), (143, 117, 107, 145), (134, 118, 123, 137), (136, 135, 111, 112), (134, 133, 117, 118), (133, 119, 106, 132), (144, 116, 122, 142), (116, 114, 121, 122), (148, 139, 125, 146), (139, 138, 105, 125), (109, 108, 128, 129), (145, 107, 127, 147), (132, 106, 126, 141), (131, 109, 129, 140), (110, 131, 140, 130), (107, 132, 141, 127), (122, 121, 138, 139), (142, 122, 139, 148), (117, 133, 132, 107), (120, 119, 133, 134), (114, 113, 135, 136), (120, 134, 137, 124), (111, 135, 131, 110), (114, 136, 138, 121), (150, 149, 130, 140), (165, 166, 161, 158), (123, 142, 148, 137), (108, 145, 147, 128), (137, 148, 146, 124), (118, 144, 142, 123), (115, 143, 145, 108), (118, 117, 143, 144), (152, 126, 141, 153), (153, 141, 127, 154), (155, 151, 129, 128), (156, 155, 128, 147), (154, 156, 147, 127), (99, 98, 156, 154), (98, 97, 155, 156), (97, 102, 151, 155), (101, 153, 154, 99), (100, 152, 153, 101), (163, 164, 157, 162), (103, 104, 149, 150), (162, 161, 160, 159), (157, 158, 161, 162), (167, 163, 162, 159), (166, 168, 160, 161), (168, 167, 159, 160), (164, 165, 158, 157), (102, 103, 165, 164), (140, 129, 167, 168), (150, 140, 168, 166), (129, 151, 163, 167), (151, 102, 164, 163), (103, 150, 166, 165), (174, 171, 170, 173), (171, 172, 169, 170), (108, 109, 170, 169), (115, 108, 169, 172), (113, 115, 172, 171), (109, 131, 173, 170), (188, 186, 183, 184), (187, 188, 184, 181), (45, 34, 175, 178), (41, 39, 176, 177), (184, 183, 180, 185), (181, 184, 185, 182), (186, 189, 180, 183), (190, 187, 181, 182), (177, 176, 187, 190), (178, 175, 189, 186), (176, 179, 188, 187), (179, 178, 186, 188), (192, 191, 196, 195, 194, 193), (207, 206, 194, 195), (208, 207, 195, 196), (203, 204, 192, 193), (204, 205, 191, 192), (205, 208, 196, 191), (21, 31, 200, 202), (23, 21, 202, 201), (25, 23, 201, 198), (31, 29, 199, 200), (29, 27, 197, 199), (27, 25, 198, 197), (193, 196, 195, 194), (192, 191, 196, 193), (202, 200, 208, 205), (201, 202, 205, 204), (198, 201, 204, 203), (200, 199, 207, 208), (199, 197, 206, 207), (197, 198, 203, 206), (214, 209, 221, 226), (217, 215, 214, 213), (218, 217, 213, 212), (219, 218, 212, 211), (220, 219, 211, 210), (216, 220, 210, 209), (57, 59, 220, 216), (59, 61, 219, 220), (61, 63, 218, 219), (63, 65, 217, 218), (65, 67, 215, 217), (67, 57, 216, 215), (226, 221, 224, 225), (213, 214, 226, 225), (212, 213, 225, 224), (211, 212, 224, 223), (210, 211, 223, 222), (209, 210, 222, 221), (221, 222, 223, 224)])
me_cylinder_003.polygons.foreach_set('material_index', [3, 3, 3, 3, 3, 3, 3, 3, 3, 3, 1, 0, 1, 1, 0, 0, 1, 1, 0, 1, 0, 1, 1, 1, 1, 0, 0, 0, 1, 1, 0, 0, 0, 0, 1, 0, 0, 0, 1, 1, 0, 0, 1, 0, 1, 0, 1, 1, 0, 0, 1, 1, 1, 1, 0, 1, 1, 1, 1, 1, 1, 0, 0, 0, 0, 0, 1, 0, 0, 0, 0, 0, 0, 0, 0, 1, 1, 0, 0, 0, 0, 0, 1, 1, 0, 0, 1, 1, 0, 1, 0, 0, 1, 1, 1, 1, 1, 1, 1, 2, 0, 0, 1, 0, 1, 1, 1, 1, 1, 1, 1, 1, 1, 1, 0, 0, 1, 0, 1, 1, 0, 1, 1, 1, 0, 0, 0, 0, 0, 0, 1, 1, 1, 0, 0, 0, 1, 0, 0, 0, 0, 0, 0, 1, 1, 0, 2, 2, 0, 0, 0, 0, 0, 0, 0, 0, 0, 0, 0, 0, 0, 0, 0, 0, 1, 1, 1, 1, 1, 1, 1, 1, 1, 1, 1, 1, 1, 1, 1, 1, 1, 1, 1, 1, 1, 1, 1, 1, 1, 1, 1, 1, 1, 1, 1, 1, 1, 1, 1, 1, 1, 1, 1])
me_cylinder_003.materials.append(mat_material_002)
me_cylinder_003.materials.append(mat_material_003)
me_cylinder_003.materials.append(mat_material_004)
me_cylinder_003.materials.append(mat_material_006)
me_cylinder_003.use_remesh_preserve_volume = False
me_cylinder_003.use_remesh_preserve_attributes = False
me_cylinder_003.use_mirror_vertex_groups = False
me_cylinder_003.update()
arm_armature_001 = bpy.data.armatures.new('Armature.001')  # bones are not reproduced

# ---- objects
ob_sun_001 = bpy.data.objects.new('Sun.001', light_sun_001)
ob_sun = bpy.data.objects.new('Sun', light_sun)
ob_armature_001 = bpy.data.objects.new('Armature.001', arm_armature_001)
ob_cylinder_002 = bpy.data.objects.new('Cylinder.002', me_cylinder_004)
ob_cylinder = bpy.data.objects.new('Cylinder', me_cylinder)
ob_point = bpy.data.objects.new('Point', light_point)
ob_plane = bpy.data.objects.new('Plane', me_plane_001)
ob_camera = bpy.data.objects.new('Camera', cam_camera)
ob_cylinder_001 = bpy.data.objects.new('Cylinder.001', me_cylinder_003)

# ---- transforms, parenting, visibility, modifiers, constraints
ob_sun_001.location = (9.161, 13.77, 3.583)
ob_sun_001.rotation_euler = (-1.42, -0.1013, -0.5884)
ob_sun_001.lineart.crease_threshold = 0.0
ob_sun.location = (-15.94, -25.22, 3.892)
ob_sun.rotation_euler = (1.436, 0.05846, -0.5829)
ob_sun.lineart.crease_threshold = 0.0
ob_armature_001.location = (0.0, 0.0, 0.02966)
ob_armature_001.scale = (0.1891, 0.1891, 0.1891)
ob_armature_001.show_in_front = True
ob_armature_001.lineart.crease_threshold = 0.0
ob_cylinder_002.parent = ob_armature_001
ob_cylinder_002.matrix_parent_inverse = Matrix(((5.289, 0.0, 0.0, 0.0), (0.0, 5.289, 0.0, 0.0), (0.0, 0.0, 5.289, -0.1569), (0.0, 0.0, 0.0, 1.0)))
ob_cylinder_002.location = (5.649, 0.0, 0.2426)
ob_cylinder_002.rotation_euler = (0.0, -0.0, -2.266)
ob_cylinder_002.lineart.crease_threshold = 0.0
_vg = ob_cylinder_002.vertex_groups.new(name='Bone')
for _i, _w in zip([0, 1, 2, 3, 4, 5, 6, 7, 8, 9, 10, 11, 12, 13, 14, 15, 16, 17, 18, 19, 20, 21, 22, 23, 24, 25, 26, 27, 28, 29, 30, 31, 32, 33, 34, 35, 36, 37, 38, 39, 40, 41, 42, 43, 44, 45, 46, 47, 48, 49, 50, 51, 52, 53, 54, 55, 56, 57, 58, 59, 60, 61, 62, 63, 64, 65, 66, 67, 68, 69, 70, 71, 72, 73, 74, 75, 76, 77, 78, 79, 80, 81, 82, 83, 84, 85, 86, 87, 88, 89, 90, 91, 92, 93, 94, 95, 96, 97, 98, 99, 100, 101, 102, 103, 104, 105, 106, 107, 108, 109, 110, 111, 112, 113, 114, 115, 116, 117, 118, 119, 120, 121, 122, 123, 124, 125, 126, 127, 128, 129, 130, 131, 132, 133, 134, 135, 136, 137, 138, 139, 140, 141, 142, 143, 144, 145, 146, 147, 148, 149, 150, 151, 152, 153, 154, 155, 156, 157, 158, 159, 160, 161, 162, 163, 164, 165, 166, 167, 168, 169, 170, 171, 172, 173, 174, 175, 176, 177, 178, 179, 180, 181, 182, 183, 184, 185, 186, 187, 188, 189, 190, 191, 192, 193, 194, 195, 196, 197, 198, 199, 200, 201, 202, 203, 204, 205, 206, 207, 208, 209, 210], [1.0, 1.0, 1.0, 1.0, 1.0, 1.0, 1.0, 1.0, 1.0, 1.0, 1.0, 1.0, 1.0, 1.0, 1.0, 1.0, 1.0, 1.0, 1.0, 1.0, 1.0, 1.0, 1.0, 1.0, 1.0, 1.0, 1.0, 1.0, 1.0, 1.0, 1.0, 1.0, 1.0, 1.0, 1.0, 1.0, 1.0, 1.0, 1.0, 1.0, 1.0, 1.0, 1.0, 1.0, 1.0, 1.0, 1.0, 1.0, 1.0, 1.0, 1.0, 1.0, 1.0, 1.0, 1.0, 1.0, 1.0, 1.0, 1.0, 1.0, 1.0, 1.0, 1.0, 1.0, 1.0, 1.0, 1.0, 1.0, 1.0, 1.0, 1.0, 1.0, 1.0, 1.0, 1.0, 1.0, 1.0, 1.0, 1.0, 1.0, 1.0, 1.0, 1.0, 1.0, 1.0, 1.0, 1.0, 1.0, 1.0, 1.0, 1.0, 1.0, 1.0, 1.0, 1.0, 1.0, 1.0, 1.0, 1.0, 1.0, 1.0, 1.0, 1.0, 1.0, 1.0, 1.0, 1.0, 1.0, 1.0, 1.0, 1.0, 1.0, 1.0, 1.0, 1.0, 1.0, 1.0, 1.0, 1.0, 1.0, 1.0, 1.0, 1.0, 1.0, 1.0, 1.0, 1.0, 1.0, 1.0, 1.0, 1.0, 1.0, 1.0, 1.0, 1.0, 1.0, 1.0, 1.0, 1.0, 1.0, 1.0, 1.0, 1.0, 1.0, 1.0, 1.0, 1.0, 1.0, 1.0, 1.0, 1.0, 1.0, 1.0, 1.0, 1.0, 1.0, 1.0, 1.0, 1.0, 1.0, 1.0, 1.0, 1.0, 1.0, 1.0, 1.0, 1.0, 1.0, 1.0, 1.0, 1.0, 1.0, 1.0, 1.0, 1.0, 1.0, 1.0, 1.0, 1.0, 1.0, 1.0, 1.0, 1.0, 1.0, 1.0, 1.0, 1.0, 1.0, 1.0, 1.0, 1.0, 1.0, 1.0, 1.0, 1.0, 1.0, 1.0, 1.0, 1.0, 1.0, 1.0, 1.0, 1.0, 1.0, 1.0, 1.0, 1.0, 1.0, 1.0, 1.0, 1.0]): _vg.add([_i], _w, 'REPLACE')
_m = ob_cylinder_002.modifiers.new('Mirror', 'MIRROR')
_m.use_clip = True
_m = ob_cylinder_002.modifiers.new('Armature', 'ARMATURE')
_m.object = ob_armature_001
ob_cylinder.parent = ob_armature_001
ob_cylinder.matrix_parent_inverse = Matrix(((5.289, 0.0, 0.0, 0.0), (0.0, 5.289, 0.0, 0.0), (0.0, 0.0, 5.289, -0.1569), (0.0, 0.0, 0.0, 1.0)))
ob_cylinder.location = (0.0, 0.0, 0.2426)
ob_cylinder.rotation_euler = (0.0, -0.0, -0.2312)
ob_cylinder.lineart.crease_threshold = 0.0
_vg = ob_cylinder.vertex_groups.new(name='Bone')
for _i, _w in zip([0, 1, 2, 3, 4, 5, 6, 7, 8, 9, 10, 11, 12, 13, 14, 15, 16, 17, 18, 19, 20, 21, 22, 23, 24, 25, 26, 27, 28, 29, 30, 31, 32, 33, 34, 35, 36, 37, 38, 39, 40, 41, 42, 43, 44, 45, 46, 47, 48, 49, 50, 51, 52, 53, 54, 55, 56, 57, 58, 59, 60, 61, 62, 63, 64, 65, 66, 67, 68, 69, 70, 71, 72, 73, 74, 75, 76, 77, 78, 79, 80, 81, 82, 83, 84, 85, 86, 87, 88, 89, 90, 91, 92, 93, 94, 95, 96, 97, 98, 99, 100, 101, 102, 103, 104, 105, 106, 107, 108, 109, 110, 111, 112, 113, 114, 115, 116, 117, 118, 119, 120, 121, 122, 123, 124, 125, 126, 127, 128, 129, 130, 131, 132, 133, 134, 135, 136, 137, 138, 139, 140, 141, 142, 143, 144, 145, 146, 147, 148, 149, 150, 151, 152, 153, 154, 155, 156, 157, 158, 159, 160, 161, 162, 163, 164, 165, 166, 167, 168, 169, 170, 171, 172, 173, 174, 175, 176, 177, 178, 179, 180, 181, 182, 183, 184, 185, 186, 187, 188, 189, 190, 191, 192, 193, 194, 195, 196, 197, 198, 199, 200, 201, 202, 203, 204, 205, 206, 207, 208, 209, 210], [1.0, 1.0, 1.0, 1.0, 1.0, 1.0, 1.0, 1.0, 1.0, 1.0, 1.0, 1.0, 1.0, 1.0, 1.0, 1.0, 1.0, 1.0, 1.0, 1.0, 1.0, 1.0, 1.0, 1.0, 1.0, 1.0, 1.0, 1.0, 1.0, 1.0, 1.0, 1.0, 1.0, 1.0, 1.0, 1.0, 1.0, 1.0, 1.0, 1.0, 1.0, 1.0, 1.0, 1.0, 1.0, 1.0, 1.0, 1.0, 1.0, 1.0, 1.0, 1.0, 1.0, 1.0, 1.0, 1.0, 1.0, 1.0, 1.0, 1.0, 1.0, 1.0, 1.0, 1.0, 1.0, 1.0, 1.0, 1.0, 1.0, 1.0, 1.0, 1.0, 1.0, 1.0, 1.0, 1.0, 1.0, 1.0, 1.0, 1.0, 1.0, 1.0, 1.0, 1.0, 1.0, 1.0, 1.0, 1.0, 1.0, 1.0, 1.0, 1.0, 1.0, 1.0, 1.0, 1.0, 1.0, 1.0, 1.0, 1.0, 1.0, 1.0, 1.0, 1.0, 1.0, 1.0, 1.0, 1.0, 1.0, 1.0, 1.0, 1.0, 1.0, 1.0, 1.0, 1.0, 1.0, 1.0, 1.0, 1.0, 1.0, 1.0, 1.0, 1.0, 1.0, 1.0, 1.0, 1.0, 1.0, 1.0, 1.0, 1.0, 1.0, 1.0, 1.0, 1.0, 1.0, 1.0, 1.0, 1.0, 1.0, 1.0, 1.0, 1.0, 1.0, 1.0, 1.0, 1.0, 1.0, 1.0, 1.0, 1.0, 1.0, 1.0, 1.0, 1.0, 1.0, 1.0, 1.0, 1.0, 1.0, 1.0, 1.0, 1.0, 1.0, 1.0, 1.0, 1.0, 1.0, 1.0, 1.0, 1.0, 1.0, 1.0, 1.0, 1.0, 1.0, 1.0, 1.0, 1.0, 1.0, 1.0, 1.0, 1.0, 1.0, 1.0, 1.0, 1.0, 1.0, 1.0, 1.0, 1.0, 1.0, 1.0, 1.0, 1.0, 1.0, 1.0, 1.0, 1.0, 1.0, 1.0, 1.0, 1.0, 1.0, 1.0, 1.0, 1.0, 1.0, 1.0, 1.0]): _vg.add([_i], _w, 'REPLACE')
_m = ob_cylinder.modifiers.new('Mirror', 'MIRROR')
_m.use_clip = True
_m = ob_cylinder.modifiers.new('Armature', 'ARMATURE')
_m.object = ob_armature_001
ob_point.location = (17.83, -27.8, 3.98)
ob_point.rotation_euler = (-1.355, 0.5999, -2.461)
ob_point.lineart.crease_threshold = 0.0
ob_plane.location = (0.0, 0.0, 0.0)
ob_plane.scale = (37.08, 37.08, 37.08)
ob_plane.lineart.crease_threshold = 0.0
ob_camera.location = (6.723, -15.82, 2.964)
ob_camera.rotation_euler = (1.533, -0.001452, 0.2316)
ob_camera.lock_rotations_4d = False
ob_camera.empty_display_type = 'ARROWS'
ob_camera.color = (0.0, 0.0, 0.0, 0.0)
ob_camera.display_type = 'WIRE'
ob_camera.lineart.crease_threshold = 0.0
ob_cylinder_001.parent = ob_armature_001
ob_cylinder_001.matrix_parent_inverse = Matrix(((5.289, 0.0, 0.0, 0.0), (0.0, 5.289, 0.0, 0.0), (0.0, 0.0, 5.289, -0.1569), (0.0, 0.0, 0.0, 1.0)))
ob_cylinder_001.location = (0.0, 0.0, 0.2426)
ob_cylinder_001.lineart.crease_threshold = 0.0
_vg = ob_cylinder_001.vertex_groups.new(name='Bone')
for _i, _w in zip([0, 1, 2, 3, 4, 5, 6, 7, 8, 9, 10, 11, 12, 13, 14, 15, 16, 17, 18, 19, 20, 21, 22, 23, 24, 25, 26, 27, 28, 29, 30, 31, 32, 33, 34, 35, 36, 37, 38, 39, 40, 41, 42, 43, 44, 45, 46, 47, 48, 49, 50, 51, 52, 53, 54, 55, 56, 57, 58, 59, 60, 61, 62, 63, 64, 65, 66, 67, 68, 69, 70, 71, 72, 73, 74, 75, 76, 77, 78, 79, 80, 81, 82, 83, 84, 85, 86, 87, 88, 89, 90, 91, 92, 93, 94, 95, 96, 97, 98, 99, 100, 101, 102, 103, 104, 105, 106, 107, 108, 109, 110, 111, 112, 113, 114, 115, 116, 117, 118, 119, 120, 121, 122, 123, 124, 125, 126, 127, 128, 129, 130, 131, 132, 133, 134, 135, 136, 137, 138, 139, 140, 141, 142, 143, 144, 145, 146, 147, 148, 149, 150, 151, 152, 153, 154, 155, 156, 157, 158, 159, 160, 161, 162, 163, 164, 165, 166, 167, 168, 169, 170, 171, 172, 173, 174, 175, 176, 177, 178, 179, 180, 181, 182, 183, 184, 185, 186, 187, 188, 189, 190, 191, 192, 193, 194, 195, 196, 197, 198, 199, 200, 201, 202, 203, 204, 205, 206, 207, 208, 209, 210, 211, 212, 213, 214, 215, 216, 217, 218, 219, 220, 221, 222, 223, 224, 225, 226], [1.0, 1.0, 1.0, 1.0, 1.0, 1.0, 1.0, 1.0, 1.0, 1.0, 1.0, 1.0, 1.0, 1.0, 1.0, 1.0, 1.0, 1.0, 1.0, 1.0, 1.0, 1.0, 1.0, 1.0, 1.0, 1.0, 1.0, 1.0, 1.0, 1.0, 1.0, 1.0, 1.0, 1.0, 1.0, 1.0, 1.0, 1.0, 1.0, 1.0, 1.0, 1.0, 1.0, 1.0, 1.0, 1.0, 1.0, 1.0, 1.0, 1.0, 1.0, 1.0, 1.0, 1.0, 1.0, 1.0, 1.0, 1.0, 1.0, 1.0, 1.0, 1.0, 1.0, 1.0, 1.0, 1.0, 1.0, 1.0, 1.0, 1.0, 1.0, 1.0, 1.0, 1.0, 1.0, 1.0, 1.0, 1.0, 1.0, 1.0, 1.0, 1.0, 1.0, 1.0, 1.0, 1.0, 1.0, 1.0, 1.0, 1.0, 1.0, 1.0, 1.0, 1.0, 1.0, 1.0, 1.0, 1.0, 1.0, 1.0, 1.0, 1.0, 1.0, 1.0, 1.0, 1.0, 1.0, 1.0, 1.0, 1.0, 1.0, 1.0, 1.0, 1.0, 1.0, 1.0, 1.0, 1.0, 1.0, 1.0, 1.0, 1.0, 1.0, 1.0, 1.0, 1.0, 1.0, 1.0, 1.0, 1.0, 1.0, 1.0, 1.0, 1.0, 1.0, 1.0, 1.0, 1.0, 1.0, 1.0, 1.0, 1.0, 1.0, 1.0, 1.0, 1.0, 1.0, 1.0, 1.0, 1.0, 1.0, 1.0, 1.0, 1.0, 1.0, 1.0, 1.0, 1.0, 1.0, 1.0, 1.0, 1.0, 1.0, 1.0, 1.0, 1.0, 1.0, 1.0, 1.0, 1.0, 1.0, 1.0, 1.0, 1.0, 1.0, 1.0, 1.0, 1.0, 1.0, 1.0, 1.0, 1.0, 1.0, 1.0, 1.0, 1.0, 1.0, 1.0, 1.0, 1.0, 1.0, 1.0, 1.0, 1.0, 1.0, 1.0, 1.0, 1.0, 1.0, 1.0, 1.0, 1.0, 1.0, 1.0, 1.0, 1.0, 1.0, 1.0, 1.0, 1.0, 1.0, 1.0, 1.0, 1.0, 1.0, 1.0, 1.0, 1.0, 1.0, 1.0, 1.0, 1.0, 1.0, 1.0, 1.0, 1.0, 1.0]): _vg.add([_i], _w, 'REPLACE')
_m = ob_cylinder_001.modifiers.new('Mirror', 'MIRROR')
_m.use_clip = True
_m = ob_cylinder_001.modifiers.new('Armature', 'ARMATURE')
_m.object = ob_armature_001

# ---- collection membership
col_collection_1.objects.link(ob_sun_001)
col_collection_1.objects.link(ob_sun)
col_collection_1.objects.link(ob_armature_001)
col_collection_1.objects.link(ob_cylinder_002)
col_collection_1.objects.link(ob_cylinder)
col_collection_1.objects.link(ob_point)
col_collection_1.objects.link(ob_plane)
col_collection_1.objects.link(ob_camera)
col_collection_2.objects.link(ob_cylinder_001)

# ---- scene / render settings (as saved in the file)
scene.camera = ob_camera
scene.frame_start = 1; scene.frame_end = 360; scene.frame_set(361)
scene.render.engine = 'BLENDER_EEVEE_NEXT'
scene.render.image_settings.file_format = 'JPEG'
scene.render.image_settings.color_mode = 'RGB'
scene.render.dither_intensity = 0.0
scene.cycles.use_denoising = False
scene.cycles.samples = 10
scene.cycles.sampling_pattern = 'TABULATED_SOBOL'
scene.cycles.light_sampling_threshold = 0.0
scene.cycles.use_adaptive_sampling = False
scene.cycles.use_light_tree = False
scene.cycles.blur_glossy = 0.0
scene.cycles.pixel_filter_type = 'GAUSSIAN'
scene.cycles.sample_clamp_indirect = 0.0
scene.view_settings.view_transform = 'Standard'
bpy.context.view_layer.update()
